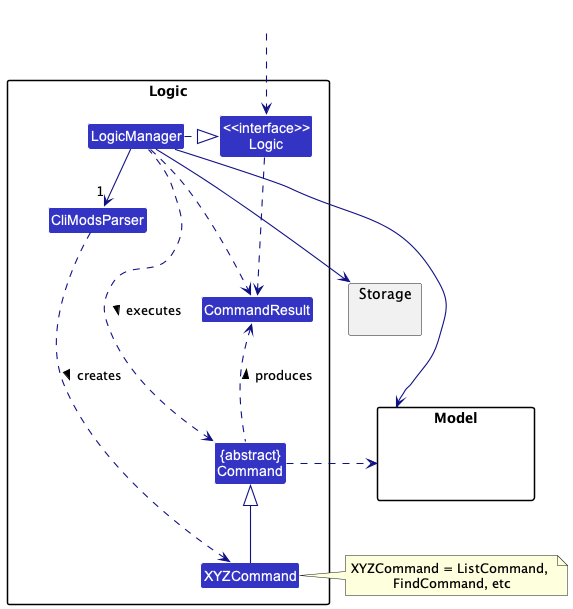

The diagram above was rendered by PlantUML. Its source (embedded in the PNG):
@startuml

!include style.puml
skinparam arrowThickness 1.1
skinparam arrowColor LOGIC_COLOR_T4
skinparam classBackgroundColor LOGIC_COLOR

package Logic {

Class CliModsParser
Class XYZCommand
Class CommandResult
Class "{abstract}\nCommand" as Command


Class "<<interface>>\nLogic" as Logic
Class LogicManager
}

package Model{
Class HiddenModel #FFFFFF
}

package Storage{
}

Class HiddenOutside #FFFFFF
HiddenOutside ..> Logic

LogicManager .right.|> Logic
LogicManager -right->"1" CliModsParser
CliModsParser ..> XYZCommand : creates >

XYZCommand -up-|> Command
LogicManager .left.> Command : executes >

LogicManager --> Model
LogicManager --> Storage
Storage --[hidden] Model
Command .[hidden]up.> Storage
Command .right.> Model
note right of XYZCommand: XYZCommand = ListCommand, \nFindCommand, etc

Logic ..> CommandResult
LogicManager .down.> CommandResult
Command .up.> CommandResult : produces >

@enduml